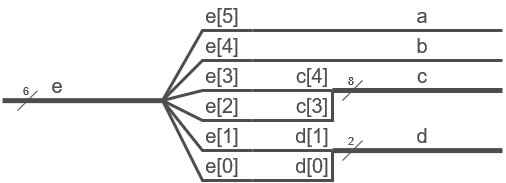

The diagram above was exported from draw.io. Its source (the exported page's mxGraphModel, read from the mxfile embedded in the PNG):
<mxGraphModel dx="1195" dy="605" grid="1" gridSize="10" guides="1" tooltips="1" connect="1" arrows="1" fold="1" page="1" pageScale="1" pageWidth="827" pageHeight="1169" math="0" shadow="0">
  <root>
    <mxCell id="0" />
    <mxCell id="1" parent="0" />
    <mxCell id="2" value="" style="endArrow=none;html=1;rounded=0;strokeWidth=3;fontColor=#4D4D4D;strokeColor=#4D4D4D;" edge="1" parent="1">
      <mxGeometry width="50" height="50" relative="1" as="geometry">
        <mxPoint x="410" y="510" as="sourcePoint" />
        <mxPoint x="660" y="510" as="targetPoint" />
      </mxGeometry>
    </mxCell>
    <mxCell id="3" value="" style="endArrow=none;html=1;rounded=0;strokeWidth=3;fontColor=#4D4D4D;strokeColor=#4D4D4D;" edge="1" parent="1">
      <mxGeometry width="50" height="50" relative="1" as="geometry">
        <mxPoint x="410" y="480" as="sourcePoint" />
        <mxPoint x="660" y="480" as="targetPoint" />
      </mxGeometry>
    </mxCell>
    <mxCell id="4" value="" style="endArrow=none;html=1;rounded=0;strokeWidth=5;fontColor=#4D4D4D;strokeColor=#4D4D4D;" edge="1" parent="1">
      <mxGeometry width="50" height="50" relative="1" as="geometry">
        <mxPoint x="490" y="540" as="sourcePoint" />
        <mxPoint x="660" y="540" as="targetPoint" />
      </mxGeometry>
    </mxCell>
    <mxCell id="5" value="" style="endArrow=none;html=1;rounded=0;strokeWidth=5;fontColor=#4D4D4D;strokeColor=#4D4D4D;" edge="1" parent="1">
      <mxGeometry width="50" height="50" relative="1" as="geometry">
        <mxPoint x="490" y="600.12" as="sourcePoint" />
        <mxPoint x="660" y="600.12" as="targetPoint" />
      </mxGeometry>
    </mxCell>
    <mxCell id="6" value="" style="endArrow=none;html=1;rounded=0;strokeWidth=5;fontColor=#4D4D4D;strokeColor=#4D4D4D;" edge="1" parent="1">
      <mxGeometry width="50" height="50" relative="1" as="geometry">
        <mxPoint x="160" y="550.15" as="sourcePoint" />
        <mxPoint x="320" y="550.15" as="targetPoint" />
      </mxGeometry>
    </mxCell>
    <mxCell id="7" value="" style="endArrow=none;html=1;rounded=0;fontColor=#4D4D4D;strokeColor=#4D4D4D;" edge="1" parent="1">
      <mxGeometry width="50" height="50" relative="1" as="geometry">
        <mxPoint x="500" y="550" as="sourcePoint" />
        <mxPoint x="520" y="530" as="targetPoint" />
      </mxGeometry>
    </mxCell>
    <mxCell id="8" value="8" style="edgeLabel;html=1;align=center;verticalAlign=middle;resizable=0;points=[];labelBackgroundColor=none;fontColor=#4D4D4D;" vertex="1" connectable="0" parent="7">
      <mxGeometry x="0.5167" relative="1" as="geometry">
        <mxPoint x="-8" y="-5" as="offset" />
      </mxGeometry>
    </mxCell>
    <mxCell id="9" value="" style="endArrow=none;html=1;rounded=0;fontColor=#4D4D4D;strokeColor=#4D4D4D;" edge="1" parent="1">
      <mxGeometry width="50" height="50" relative="1" as="geometry">
        <mxPoint x="500" y="610.12" as="sourcePoint" />
        <mxPoint x="520" y="590.12" as="targetPoint" />
      </mxGeometry>
    </mxCell>
    <mxCell id="10" value="2" style="edgeLabel;html=1;align=center;verticalAlign=middle;resizable=0;points=[];labelBackgroundColor=none;fontColor=#4D4D4D;" vertex="1" connectable="0" parent="9">
      <mxGeometry x="0.5167" relative="1" as="geometry">
        <mxPoint x="-8" y="-5" as="offset" />
      </mxGeometry>
    </mxCell>
    <mxCell id="11" value="" style="endArrow=none;html=1;rounded=0;fontColor=#4D4D4D;strokeColor=#4D4D4D;" edge="1" parent="1">
      <mxGeometry width="50" height="50" relative="1" as="geometry">
        <mxPoint x="175" y="560.15" as="sourcePoint" />
        <mxPoint x="195" y="540.15" as="targetPoint" />
      </mxGeometry>
    </mxCell>
    <mxCell id="12" value="6" style="edgeLabel;html=1;align=center;verticalAlign=middle;resizable=0;points=[];labelBackgroundColor=none;fontColor=#4D4D4D;" vertex="1" connectable="0" parent="11">
      <mxGeometry x="0.5167" relative="1" as="geometry">
        <mxPoint x="-8" y="-5" as="offset" />
      </mxGeometry>
    </mxCell>
    <mxCell id="13" value="&lt;font style=&quot;font-size: 20px;&quot;&gt;a&lt;/font&gt;" style="text;html=1;strokeColor=none;fillColor=none;align=center;verticalAlign=middle;whiteSpace=wrap;rounded=0;fontColor=#4D4D4D;" vertex="1" parent="1">
      <mxGeometry x="550" y="450" width="60" height="30" as="geometry" />
    </mxCell>
    <mxCell id="14" value="&lt;font style=&quot;font-size: 20px;&quot;&gt;b&lt;/font&gt;" style="text;html=1;strokeColor=none;fillColor=none;align=center;verticalAlign=middle;whiteSpace=wrap;rounded=0;fontColor=#4D4D4D;" vertex="1" parent="1">
      <mxGeometry x="550" y="480" width="60" height="30" as="geometry" />
    </mxCell>
    <mxCell id="15" value="&lt;font style=&quot;font-size: 20px;&quot;&gt;c&lt;br&gt;&lt;/font&gt;" style="text;html=1;strokeColor=none;fillColor=none;align=center;verticalAlign=middle;whiteSpace=wrap;rounded=0;fontColor=#4D4D4D;" vertex="1" parent="1">
      <mxGeometry x="550" y="510" width="60" height="30" as="geometry" />
    </mxCell>
    <mxCell id="16" value="&lt;font style=&quot;font-size: 20px;&quot;&gt;d&lt;/font&gt;" style="text;html=1;strokeColor=none;fillColor=none;align=center;verticalAlign=middle;whiteSpace=wrap;rounded=0;fontColor=#4D4D4D;" vertex="1" parent="1">
      <mxGeometry x="550" y="570" width="60" height="30" as="geometry" />
    </mxCell>
    <mxCell id="17" value="&lt;font style=&quot;font-size: 20px;&quot;&gt;e&lt;/font&gt;" style="text;html=1;strokeColor=none;fillColor=none;align=center;verticalAlign=middle;whiteSpace=wrap;rounded=0;fontColor=#4D4D4D;" vertex="1" parent="1">
      <mxGeometry x="185" y="520" width="60" height="30" as="geometry" />
    </mxCell>
    <mxCell id="18" value="" style="endArrow=none;html=1;rounded=0;strokeWidth=3;fontColor=#4D4D4D;strokeColor=#4D4D4D;" edge="1" parent="1">
      <mxGeometry width="50" height="50" relative="1" as="geometry">
        <mxPoint x="410" y="540" as="sourcePoint" />
        <mxPoint x="490" y="540" as="targetPoint" />
        <Array as="points">
          <mxPoint x="490" y="540" />
        </Array>
      </mxGeometry>
    </mxCell>
    <mxCell id="19" value="" style="endArrow=none;html=1;rounded=0;strokeWidth=3;fontColor=#4D4D4D;strokeColor=#4D4D4D;" edge="1" parent="1">
      <mxGeometry width="50" height="50" relative="1" as="geometry">
        <mxPoint x="410" y="630" as="sourcePoint" />
        <mxPoint x="490" y="600" as="targetPoint" />
        <Array as="points">
          <mxPoint x="490" y="630" />
        </Array>
      </mxGeometry>
    </mxCell>
    <mxCell id="20" value="&lt;font style=&quot;font-size: 20px;&quot;&gt;e[5]&lt;/font&gt;" style="text;html=1;strokeColor=none;fillColor=none;align=center;verticalAlign=middle;whiteSpace=wrap;rounded=0;fontColor=#4D4D4D;" vertex="1" parent="1">
      <mxGeometry x="350" y="450" width="60" height="30" as="geometry" />
    </mxCell>
    <mxCell id="21" value="&lt;font style=&quot;font-size: 20px;&quot;&gt;e[4]&lt;/font&gt;" style="text;html=1;strokeColor=none;fillColor=none;align=center;verticalAlign=middle;whiteSpace=wrap;rounded=0;fontColor=#4D4D4D;" vertex="1" parent="1">
      <mxGeometry x="350" y="480" width="60" height="30" as="geometry" />
    </mxCell>
    <mxCell id="22" value="&lt;font style=&quot;font-size: 20px;&quot;&gt;e[3]&lt;/font&gt;" style="text;html=1;strokeColor=none;fillColor=none;align=center;verticalAlign=middle;whiteSpace=wrap;rounded=0;fontColor=#4D4D4D;" vertex="1" parent="1">
      <mxGeometry x="350" y="510" width="60" height="30" as="geometry" />
    </mxCell>
    <mxCell id="23" value="" style="endArrow=none;html=1;rounded=0;strokeWidth=3;fontColor=#4D4D4D;strokeColor=#4D4D4D;" edge="1" parent="1">
      <mxGeometry width="50" height="50" relative="1" as="geometry">
        <mxPoint x="410" y="570" as="sourcePoint" />
        <mxPoint x="490" y="540" as="targetPoint" />
        <Array as="points">
          <mxPoint x="490" y="570" />
        </Array>
      </mxGeometry>
    </mxCell>
    <mxCell id="24" value="&lt;font style=&quot;font-size: 20px;&quot;&gt;e[2]&lt;/font&gt;" style="text;html=1;strokeColor=none;fillColor=none;align=center;verticalAlign=middle;whiteSpace=wrap;rounded=0;fontColor=#4D4D4D;" vertex="1" parent="1">
      <mxGeometry x="350" y="540" width="60" height="30" as="geometry" />
    </mxCell>
    <mxCell id="25" value="" style="endArrow=none;html=1;rounded=0;strokeWidth=3;fontColor=#4D4D4D;strokeColor=#4D4D4D;" edge="1" parent="1">
      <mxGeometry width="50" height="50" relative="1" as="geometry">
        <mxPoint x="410" y="600" as="sourcePoint" />
        <mxPoint x="490" y="600" as="targetPoint" />
        <Array as="points">
          <mxPoint x="490" y="600" />
        </Array>
      </mxGeometry>
    </mxCell>
    <mxCell id="26" value="&lt;font style=&quot;font-size: 20px;&quot;&gt;e[1]&lt;/font&gt;" style="text;html=1;strokeColor=none;fillColor=none;align=center;verticalAlign=middle;whiteSpace=wrap;rounded=0;fontColor=#4D4D4D;" vertex="1" parent="1">
      <mxGeometry x="350" y="570" width="60" height="30" as="geometry" />
    </mxCell>
    <mxCell id="27" value="&lt;font style=&quot;font-size: 20px;&quot;&gt;e[0]&lt;/font&gt;" style="text;html=1;strokeColor=none;fillColor=none;align=center;verticalAlign=middle;whiteSpace=wrap;rounded=0;fontColor=#4D4D4D;" vertex="1" parent="1">
      <mxGeometry x="350" y="600" width="60" height="30" as="geometry" />
    </mxCell>
    <mxCell id="28" value="&lt;font style=&quot;font-size: 20px;&quot;&gt;c[4]&lt;br&gt;&lt;/font&gt;" style="text;html=1;strokeColor=none;fillColor=none;align=center;verticalAlign=middle;whiteSpace=wrap;rounded=0;fontColor=#4D4D4D;" vertex="1" parent="1">
      <mxGeometry x="440" y="510" width="60" height="30" as="geometry" />
    </mxCell>
    <mxCell id="29" value="&lt;font style=&quot;font-size: 20px;&quot;&gt;c[3]&lt;br&gt;&lt;/font&gt;" style="text;html=1;strokeColor=none;fillColor=none;align=center;verticalAlign=middle;whiteSpace=wrap;rounded=0;fontColor=#4D4D4D;" vertex="1" parent="1">
      <mxGeometry x="440" y="540" width="60" height="30" as="geometry" />
    </mxCell>
    <mxCell id="30" value="&lt;font style=&quot;font-size: 20px;&quot;&gt;d[1]&lt;/font&gt;" style="text;html=1;strokeColor=none;fillColor=none;align=center;verticalAlign=middle;whiteSpace=wrap;rounded=0;fontColor=#4D4D4D;" vertex="1" parent="1">
      <mxGeometry x="440" y="570" width="60" height="30" as="geometry" />
    </mxCell>
    <mxCell id="31" value="&lt;font style=&quot;font-size: 20px;&quot;&gt;d[0]&lt;/font&gt;" style="text;html=1;strokeColor=none;fillColor=none;align=center;verticalAlign=middle;whiteSpace=wrap;rounded=0;fontColor=#4D4D4D;" vertex="1" parent="1">
      <mxGeometry x="440" y="600" width="60" height="30" as="geometry" />
    </mxCell>
    <mxCell id="32" value="" style="endArrow=none;html=1;rounded=0;strokeWidth=3;fontColor=#4D4D4D;strokeColor=#4D4D4D;" edge="1" parent="1">
      <mxGeometry width="50" height="50" relative="1" as="geometry">
        <mxPoint x="320" y="550" as="sourcePoint" />
        <mxPoint x="410" y="480" as="targetPoint" />
        <Array as="points">
          <mxPoint x="360" y="480" />
        </Array>
      </mxGeometry>
    </mxCell>
    <mxCell id="33" value="" style="endArrow=none;html=1;rounded=0;strokeWidth=3;fontColor=#4D4D4D;strokeColor=#4D4D4D;" edge="1" parent="1">
      <mxGeometry width="50" height="50" relative="1" as="geometry">
        <mxPoint x="320" y="550" as="sourcePoint" />
        <mxPoint x="410" y="600" as="targetPoint" />
        <Array as="points">
          <mxPoint x="360" y="600" />
          <mxPoint x="410" y="600" />
        </Array>
      </mxGeometry>
    </mxCell>
    <mxCell id="34" value="" style="endArrow=none;html=1;rounded=0;strokeWidth=3;fontColor=#4D4D4D;strokeColor=#4D4D4D;" edge="1" parent="1">
      <mxGeometry width="50" height="50" relative="1" as="geometry">
        <mxPoint x="320" y="550" as="sourcePoint" />
        <mxPoint x="410" y="510" as="targetPoint" />
        <Array as="points">
          <mxPoint x="360" y="510" />
        </Array>
      </mxGeometry>
    </mxCell>
    <mxCell id="35" value="" style="endArrow=none;html=1;rounded=0;strokeWidth=3;fontColor=#4D4D4D;strokeColor=#4D4D4D;" edge="1" parent="1">
      <mxGeometry width="50" height="50" relative="1" as="geometry">
        <mxPoint x="320" y="550" as="sourcePoint" />
        <mxPoint x="410" y="540" as="targetPoint" />
        <Array as="points">
          <mxPoint x="360" y="540" />
        </Array>
      </mxGeometry>
    </mxCell>
    <mxCell id="36" value="" style="endArrow=none;html=1;rounded=0;strokeWidth=3;fontColor=#4D4D4D;strokeColor=#4D4D4D;" edge="1" parent="1">
      <mxGeometry width="50" height="50" relative="1" as="geometry">
        <mxPoint x="320" y="550" as="sourcePoint" />
        <mxPoint x="410" y="570" as="targetPoint" />
        <Array as="points">
          <mxPoint x="360" y="570" />
          <mxPoint x="410" y="570" />
        </Array>
      </mxGeometry>
    </mxCell>
    <mxCell id="37" value="" style="endArrow=none;html=1;rounded=0;strokeWidth=3;fontColor=#4D4D4D;strokeColor=#4D4D4D;" edge="1" parent="1">
      <mxGeometry width="50" height="50" relative="1" as="geometry">
        <mxPoint x="320" y="550" as="sourcePoint" />
        <mxPoint x="410" y="630" as="targetPoint" />
        <Array as="points">
          <mxPoint x="360" y="630" />
        </Array>
      </mxGeometry>
    </mxCell>
  </root>
</mxGraphModel>